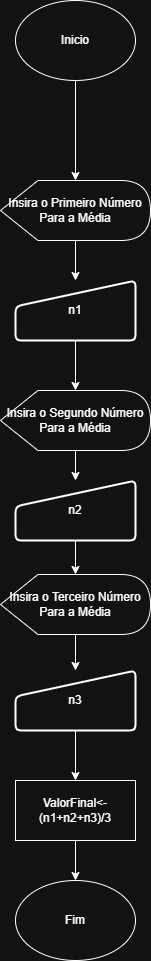

The diagram above was exported from draw.io. Its source (the exported page's mxGraphModel, read from the mxfile embedded in the PNG):
<mxGraphModel dx="1548" dy="902" grid="1" gridSize="10" guides="1" tooltips="1" connect="1" arrows="1" fold="1" page="1" pageScale="1" pageWidth="827" pageHeight="1169" math="0" shadow="0">
  <root>
    <mxCell id="0" />
    <mxCell id="1" parent="0" />
    <mxCell id="SlJfatFQYKs79Btpv0T5-19" edge="1" parent="1" source="SlJfatFQYKs79Btpv0T5-2" style="edgeStyle=orthogonalEdgeStyle;rounded=0;orthogonalLoop=1;jettySize=auto;html=1;" target="SlJfatFQYKs79Btpv0T5-12" value="">
      <mxGeometry relative="1" as="geometry" />
    </mxCell>
    <mxCell id="SlJfatFQYKs79Btpv0T5-2" parent="1" style="ellipse;whiteSpace=wrap;html=1;" value="Inicio" vertex="1">
      <mxGeometry height="80" width="120" x="340" y="10" as="geometry" />
    </mxCell>
    <mxCell id="SlJfatFQYKs79Btpv0T5-3" parent="1" style="ellipse;whiteSpace=wrap;html=1;" value="Fim" vertex="1">
      <mxGeometry height="80" width="120" x="340" y="890" as="geometry" />
    </mxCell>
    <mxCell id="SlJfatFQYKs79Btpv0T5-30" edge="1" parent="1" source="SlJfatFQYKs79Btpv0T5-4" style="edgeStyle=orthogonalEdgeStyle;rounded=0;orthogonalLoop=1;jettySize=auto;html=1;" target="SlJfatFQYKs79Btpv0T5-3" value="">
      <mxGeometry relative="1" as="geometry" />
    </mxCell>
    <mxCell id="SlJfatFQYKs79Btpv0T5-4" parent="1" style="rounded=0;whiteSpace=wrap;html=1;fillColor=default;" value="&lt;span&gt;ValorFinal&amp;lt;- (n1+n2+n3)/3&lt;/span&gt;" vertex="1">
      <mxGeometry height="60" width="120" x="340" y="790" as="geometry" />
    </mxCell>
    <mxCell id="SlJfatFQYKs79Btpv0T5-27" edge="1" parent="1" source="SlJfatFQYKs79Btpv0T5-7" style="edgeStyle=orthogonalEdgeStyle;rounded=0;orthogonalLoop=1;jettySize=auto;html=1;" target="SlJfatFQYKs79Btpv0T5-25" value="">
      <mxGeometry relative="1" as="geometry" />
    </mxCell>
    <mxCell id="SlJfatFQYKs79Btpv0T5-7" parent="1" style="html=1;strokeWidth=2;shape=manualInput;whiteSpace=wrap;rounded=1;size=26;arcSize=11;shadow=0;" value="n2" vertex="1">
      <mxGeometry height="60" width="120" x="340" y="490" as="geometry" />
    </mxCell>
    <mxCell id="SlJfatFQYKs79Btpv0T5-22" edge="1" parent="1" source="SlJfatFQYKs79Btpv0T5-9" style="edgeStyle=orthogonalEdgeStyle;rounded=0;orthogonalLoop=1;jettySize=auto;html=1;" target="SlJfatFQYKs79Btpv0T5-7" value="">
      <mxGeometry relative="1" as="geometry" />
    </mxCell>
    <mxCell id="SlJfatFQYKs79Btpv0T5-9" parent="1" style="shape=display;whiteSpace=wrap;html=1;" value="Insira o Segundo Número Para a Média" vertex="1">
      <mxGeometry height="60" width="150" x="325" y="400" as="geometry" />
    </mxCell>
    <mxCell id="SlJfatFQYKs79Btpv0T5-21" edge="1" parent="1" source="SlJfatFQYKs79Btpv0T5-11" style="edgeStyle=orthogonalEdgeStyle;rounded=0;orthogonalLoop=1;jettySize=auto;html=1;" target="SlJfatFQYKs79Btpv0T5-9" value="">
      <mxGeometry relative="1" as="geometry" />
    </mxCell>
    <mxCell id="SlJfatFQYKs79Btpv0T5-11" parent="1" style="html=1;strokeWidth=2;shape=manualInput;whiteSpace=wrap;rounded=1;size=26;arcSize=11;shadow=0;" value="n1" vertex="1">
      <mxGeometry height="60" width="120" x="340" y="290" as="geometry" />
    </mxCell>
    <mxCell id="SlJfatFQYKs79Btpv0T5-20" edge="1" parent="1" source="SlJfatFQYKs79Btpv0T5-12" style="edgeStyle=orthogonalEdgeStyle;rounded=0;orthogonalLoop=1;jettySize=auto;html=1;" target="SlJfatFQYKs79Btpv0T5-11" value="">
      <mxGeometry relative="1" as="geometry" />
    </mxCell>
    <mxCell id="SlJfatFQYKs79Btpv0T5-12" parent="1" style="shape=display;whiteSpace=wrap;html=1;" value="Insira o Primeiro Número Para a Média" vertex="1">
      <mxGeometry height="60" width="150" x="325" y="190" as="geometry" />
    </mxCell>
    <mxCell id="SlJfatFQYKs79Btpv0T5-28" edge="1" parent="1" source="SlJfatFQYKs79Btpv0T5-25" style="edgeStyle=orthogonalEdgeStyle;rounded=0;orthogonalLoop=1;jettySize=auto;html=1;" target="SlJfatFQYKs79Btpv0T5-26" value="">
      <mxGeometry relative="1" as="geometry" />
    </mxCell>
    <mxCell id="SlJfatFQYKs79Btpv0T5-25" parent="1" style="shape=display;whiteSpace=wrap;html=1;" value="Insira o Terceiro Número Para a Média" vertex="1">
      <mxGeometry height="60" width="150" x="325" y="584" as="geometry" />
    </mxCell>
    <mxCell id="SlJfatFQYKs79Btpv0T5-29" edge="1" parent="1" source="SlJfatFQYKs79Btpv0T5-26" style="edgeStyle=orthogonalEdgeStyle;rounded=0;orthogonalLoop=1;jettySize=auto;html=1;" target="SlJfatFQYKs79Btpv0T5-4" value="">
      <mxGeometry relative="1" as="geometry" />
    </mxCell>
    <mxCell id="SlJfatFQYKs79Btpv0T5-26" parent="1" style="html=1;strokeWidth=2;shape=manualInput;whiteSpace=wrap;rounded=1;size=26;arcSize=11;shadow=0;" value="n3" vertex="1">
      <mxGeometry height="60" width="120" x="340" y="680" as="geometry" />
    </mxCell>
  </root>
</mxGraphModel>